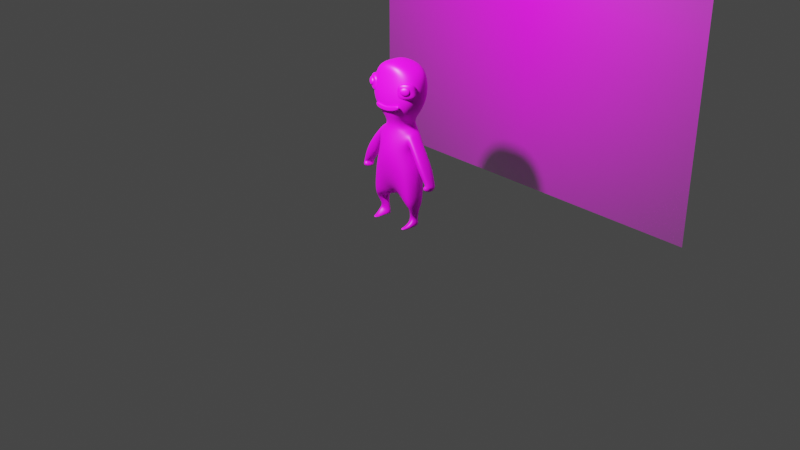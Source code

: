 # Source: clay.blend  (saved by Blender 3.5.10; exported with 4.5.12 LTS)
import bpy
from mathutils import Matrix  # noqa: F401  (used for matrix-valued properties, if any)

bpy.ops.wm.read_factory_settings(use_empty=True)
scene = bpy.context.scene
scene.name = 'Scene'

# ---- collections
col_collection = bpy.data.collections.new('Collection'); scene.collection.children.link(col_collection)

# ---- images (referenced by path relative to the original .blend; pixels are not part of the script)
import os
ASSET_DIR = os.environ.get("B2B_ASSET_DIR", "")  # directory of the original .blend (textures are referenced by path, not embedded)
HERE = os.path.dirname(os.path.abspath(__file__))  # packed textures are extracted next to this script under _unpacked/

def load_image(name, relpath, width, height, colorspace="sRGB"):
    """Load a texture the original file referenced (path relative to the .blend, or extracted next to this script)."""
    p = next((c for c in (os.path.join(HERE, relpath), os.path.join(ASSET_DIR, relpath)) if relpath and os.path.exists(c)), "")
    if p:
        img = bpy.data.images.load(p, check_existing=True)
        img.name = name
    else:  # same state as the original file: an image datablock whose file is absent (Cycles renders it pink)
        img = bpy.data.images.new(name, width, height)
        img.source = "FILE"
        img.filepath = "//" + (relpath or name)
    img.colorspace_settings.name = colorspace
    return img
img_profile_pikmin_red_pikmin_7bf2a8f2_aead314d58b63e27_jpg = load_image('profile-pikmin-red-pikmin.7bf2a8f2.aead314d58b63e27.jpg', 'profile-pikmin-red-pikmin.7bf2a8f2.aead314d58b63e27.jpg', 1024, 1024, 'sRGB')
img_cube_base_color = load_image('Cube Base Color', 'Cube Base Color.png', 1024, 1024, 'sRGB')
img_eyelid_base_color = load_image('eyelid Base Color', 'eyelid Base Color.png', 1024, 1024, 'sRGB')
img_eye_base_color = load_image('eye Base Color', 'eye Base Color.png', 1024, 1024, 'sRGB')
img_smile_base_color = load_image('smile Base Color', 'smile Base Color.png', 1024, 1024, 'sRGB')

# ---- materials (node trees are filled in below, after node groups)
mat_profile_pikmin_red_pikmin_7bf2a8f2_aead314d58b63e27 = bpy.data.materials.new('profile-pikmin-red-pikmin.7bf2a8f2.aead314d58b63e27')
mat_profile_pikmin_red_pikmin_7bf2a8f2_aead314d58b63e27.surface_render_method = 'BLENDED'
mat_profile_pikmin_red_pikmin_7bf2a8f2_aead314d58b63e27.blend_method = 'BLEND'
mat_material_001 = bpy.data.materials.new('Material.001')
mat_material_001.use_transparent_shadow = False
mat_material_002 = bpy.data.materials.new('Material.002')
mat_material_002.use_transparent_shadow = False
mat_material_003 = bpy.data.materials.new('Material.003')
mat_material_003.use_transparent_shadow = False
mat_material_004 = bpy.data.materials.new('Material.004')
mat_material_004.use_transparent_shadow = False

# ---- material node trees
mat_profile_pikmin_red_pikmin_7bf2a8f2_aead314d58b63e27.use_nodes = True; mat_profile_pikmin_red_pikmin_7bf2a8f2_aead314d58b63e27.node_tree.nodes.clear()
_N = mat_profile_pikmin_red_pikmin_7bf2a8f2_aead314d58b63e27.node_tree.nodes; _L = mat_profile_pikmin_red_pikmin_7bf2a8f2_aead314d58b63e27.node_tree.links
n0 = _N.new('ShaderNodeOutputMaterial'); n0.name = 'Material Output'; n0.location = (300, 300)
n1 = _N.new('ShaderNodeTexImage'); n1.name = 'Image Texture'; n1.location = (-200, 300)
n1.image = img_profile_pikmin_red_pikmin_7bf2a8f2_aead314d58b63e27_jpg
n1.extension = 'CLIP'
n2 = _N.new('ShaderNodeBsdfPrincipled'); n2.name = 'Principled BSDF'; n2.location = (0, 300)
n2.distribution = 'GGX'
n2.subsurface_method = 'RANDOM_WALK_SKIN'
n2.inputs[3].default_value = 1.45
n2.inputs[27].default_value = (0.0, 0.0, 0.0, 1.0)
n2.inputs[28].default_value = 1.0
_L.new(n1.outputs[0], n2.inputs[0])
_L.new(n1.outputs[1], n2.inputs[4])
_L.new(n2.outputs[0], n0.inputs[0])
n0.is_active_output = True
mat_material_001.use_nodes = True; mat_material_001.node_tree.nodes.clear()
_N = mat_material_001.node_tree.nodes; _L = mat_material_001.node_tree.links
n0 = _N.new('ShaderNodeBsdfPrincipled'); n0.name = 'Principled BSDF'; n0.location = (10, 300)
n0.distribution = 'GGX'
n0.subsurface_method = 'RANDOM_WALK_SKIN'
n0.inputs[3].default_value = 1.45
n0.inputs[27].default_value = (0.0, 0.0, 0.0, 1.0)
n0.inputs[28].default_value = 1.0
n1 = _N.new('ShaderNodeOutputMaterial'); n1.name = 'Material Output'; n1.location = (300, 300)
n2 = _N.new('ShaderNodeTexImage'); n2.name = 'Image Texture'; n2.location = (-280, 275)
n2.image = img_cube_base_color
_L.new(n0.outputs[0], n1.inputs[0])
_L.new(n2.outputs[0], n0.inputs[0])
n1.is_active_output = True
mat_material_002.use_nodes = True; mat_material_002.node_tree.nodes.clear()
_N = mat_material_002.node_tree.nodes; _L = mat_material_002.node_tree.links
n0 = _N.new('ShaderNodeBsdfPrincipled'); n0.name = 'Principled BSDF'; n0.location = (10, 300)
n0.distribution = 'GGX'
n0.subsurface_method = 'RANDOM_WALK_SKIN'
n0.inputs[3].default_value = 1.45
n0.inputs[27].default_value = (0.0, 0.0, 0.0, 1.0)
n0.inputs[28].default_value = 1.0
n1 = _N.new('ShaderNodeOutputMaterial'); n1.name = 'Material Output'; n1.location = (300, 300)
n2 = _N.new('ShaderNodeTexImage'); n2.name = 'Image Texture'; n2.location = (-280, 275)
n2.image = img_eyelid_base_color
_L.new(n0.outputs[0], n1.inputs[0])
_L.new(n2.outputs[0], n0.inputs[0])
n1.is_active_output = True
mat_material_003.use_nodes = True; mat_material_003.node_tree.nodes.clear()
_N = mat_material_003.node_tree.nodes; _L = mat_material_003.node_tree.links
n0 = _N.new('ShaderNodeBsdfPrincipled'); n0.name = 'Principled BSDF'; n0.location = (10, 300)
n0.distribution = 'GGX'
n0.subsurface_method = 'RANDOM_WALK_SKIN'
n0.inputs[3].default_value = 1.45
n0.inputs[27].default_value = (0.0, 0.0, 0.0, 1.0)
n0.inputs[28].default_value = 1.0
n1 = _N.new('ShaderNodeOutputMaterial'); n1.name = 'Material Output'; n1.location = (300, 300)
n2 = _N.new('ShaderNodeTexImage'); n2.name = 'Image Texture'; n2.location = (-280, 275)
n2.image = img_eye_base_color
_L.new(n0.outputs[0], n1.inputs[0])
_L.new(n2.outputs[0], n0.inputs[0])
n1.is_active_output = True
mat_material_004.use_nodes = True; mat_material_004.node_tree.nodes.clear()
_N = mat_material_004.node_tree.nodes; _L = mat_material_004.node_tree.links
n0 = _N.new('ShaderNodeBsdfPrincipled'); n0.name = 'Principled BSDF'; n0.location = (10, 300)
n0.distribution = 'GGX'
n0.subsurface_method = 'RANDOM_WALK_SKIN'
n0.inputs[3].default_value = 1.45
n0.inputs[27].default_value = (0.0, 0.0, 0.0, 1.0)
n0.inputs[28].default_value = 1.0
n1 = _N.new('ShaderNodeOutputMaterial'); n1.name = 'Material Output'; n1.location = (300, 300)
n2 = _N.new('ShaderNodeTexImage'); n2.name = 'Image Texture'; n2.location = (-280, 275)
n2.image = img_smile_base_color
_L.new(n0.outputs[0], n1.inputs[0])
_L.new(n2.outputs[0], n0.inputs[0])
n1.is_active_output = True

# ---- world
world_world = bpy.data.worlds.new('World'); scene.world = world_world
world_world.use_nodes = True; world_world.node_tree.nodes.clear()
_N = world_world.node_tree.nodes; _L = world_world.node_tree.links
n0 = _N.new('ShaderNodeOutputWorld'); n0.name = 'World Output'; n0.location = (300, 300)
n1 = _N.new('ShaderNodeBackground'); n1.name = 'Background'; n1.location = (10, 300)
n1.inputs[0].default_value = (0.05088, 0.05088, 0.05088, 1.0)
_L.new(n1.outputs[0], n0.inputs[0])
n0.is_active_output = True
world_world.color = (0.05088, 0.05088, 0.05088)
world_world.use_sun_shadow = False
world_world.sun_shadow_jitter_overblur = 0.0

# ---- cameras
cam_camera = bpy.data.cameras.new('Camera')
cam_camera.clip_end = 100.0
cam_camera.ortho_scale = 7.314

# ---- lights
light_light = bpy.data.lights.new('Light', 'POINT')
light_light.transmission_factor = 0.0
light_light.energy = 1000.0
light_light.shadow_soft_size = 0.1
light_light.shadow_maximum_resolution = 0.006
light_light.use_absolute_resolution = True

# ---- meshes
me_profile_pikmin_red_pikmin_7bf2a8f2_aead314d58b63e27 = bpy.data.meshes.new('profile-pikmin-red-pikmin.7bf2a8f2.aead314d58b63e27')
me_profile_pikmin_red_pikmin_7bf2a8f2_aead314d58b63e27.from_pydata([(-0.5, -0.5, 0.0), (0.5, -0.5, 0.0), (-0.5, 0.5, 0.0), (0.5, 0.5, 0.0)], [], [(0, 1, 3, 2)])
_uv = me_profile_pikmin_red_pikmin_7bf2a8f2_aead314d58b63e27.uv_layers.new(name='UVMap')
_uv.uv.foreach_set('vector', [0.0, 0.0, 1.0, 0.0, 1.0, 1.0, 0.0, 1.0])
me_profile_pikmin_red_pikmin_7bf2a8f2_aead314d58b63e27.materials.append(mat_profile_pikmin_red_pikmin_7bf2a8f2_aead314d58b63e27)
me_profile_pikmin_red_pikmin_7bf2a8f2_aead314d58b63e27.update()
me_cube_001 = bpy.data.meshes.new('Cube.001')
me_cube_001.from_pydata([(0.0, -0.01352, -0.775), (0.0, -0.1483, -0.03492), (0.0, 0.1351, 0.002616), (0.287, -0.2088, -0.7103), (0.195, -0.05541, -0.02387), (0.2838, 0.2079, -0.7131), (0.1798, 0.1414, -0.03454), (0.0, -0.1798, -0.4322), (0.0, 0.2283, -0.4734), (0.264, 0.153, -0.416), (0.264, -0.1427, -0.4134), (0.1087, 0.01994, -1.027), (0.2373, 0.07767, -0.9432), (0.2396, -0.04851, -0.9121), (0.1246, 0.005851, -0.8803), (0.2599, -0.08533, -0.8696), (0.2614, 0.07762, -0.875), (0.1586, 0.05402, -1.046), (0.238, 0.05643, -1.017), (0.2846, -0.004387, -1.031), (0.0, -0.1925, -0.1989), (0.0, 0.1799, -0.2792), (0.2337, 0.1253, -0.2688), (0.1843, -0.1201, -0.2114), (0.227, 0.08825, -0.06898), (0.1972, -0.07022, -0.02367), (0.2431, 0.06754, -0.2026), (0.1793, -0.06042, -0.1461), (0.3867, 0.1144, -0.3206), (0.4029, -0.1376, -0.2689), (0.3545, 0.07669, -0.4411), (0.2821, -0.04216, -0.4026), (0.4635, 0.06801, -0.5274), (0.4887, -0.04403, -0.5127), (0.4021, 0.05086, -0.509), (0.4175, -0.08159, -0.4864), (0.2713, -0.1443, -0.7959), (0.1316, -0.009096, -0.7926), (0.2562, 0.1364, -0.7934), (0.1497, -0.1213, -1.02), (0.233, -0.1043, -0.9876), (0.233, -0.1011, -1.038), (0.1687, -0.1598, -1.013), (0.2158, -0.1598, -0.9984), (0.2158, -0.1597, -1.027), (0.1837, 0.07318, -0.7897), (0.0, -0.1116, 0.05211), (0.0, 0.112, 0.04309), (0.1895, 0.1062, 0.04843), (0.1033, -0.09834, -0.0155), (0.0, -0.161, 0.101), (0.0, 0.1117, 0.1345), (0.1858, 0.108, 0.1054), (0.139, -0.04629, 0.07659), (0.0, -0.2208, 0.2679), (0.0, 0.2003, 0.2589), (0.2958, 0.1996, 0.2648), (0.3026, -0.1764, 0.2493), (0.0, -0.1714, 0.5845), (0.0, 0.2089, 0.5661), (0.2876, 0.2137, 0.5676), (0.2876, -0.1195, 0.5684), (0.0, -0.1456, 0.6625), (0.0, 0.1337, 0.6692), (0.06694, 0.1371, 0.6579), (0.07717, -0.1162, 0.6577), (0.4637, 0.06832, -0.5333), (0.4841, -0.04821, -0.5176), (0.4008, 0.04777, -0.5143), (0.4132, -0.08571, -0.4911), (0.4597, 0.05958, -0.5887), (0.4721, -0.07405, -0.5655), (0.3509, 0.006827, -0.5544), (0.4012, -0.1115, -0.539)], [], [(21, 2, 6, 22), (4, 23, 27, 25), (23, 4, 1, 20), (15, 14, 11, 13), (3, 10, 7, 0), (5, 9, 10, 3), (0, 8, 9, 5), (12, 13, 19, 18), (14, 16, 12, 11), (16, 15, 13, 12), (38, 36, 15, 16), (37, 45, 38, 16, 14), (36, 37, 14, 15), (17, 18, 19, 11), (11, 19, 41, 39), (11, 12, 18, 17), (10, 23, 20, 7), (9, 22, 23, 10), (8, 21, 22, 9), (25, 27, 31, 29), (6, 4, 25, 24), (23, 22, 26, 27), (22, 6, 24, 26), (31, 30, 34, 35), (24, 25, 29, 28), (27, 26, 30, 31), (26, 24, 28, 30), (35, 34, 68, 69), (30, 28, 32, 34), (29, 31, 35, 33), (28, 29, 33, 32), (3, 0, 37, 36), (0, 5, 38, 45, 37), (5, 3, 36, 38), (41, 40, 43, 44), (19, 13, 40, 41), (13, 11, 39, 40), (43, 42, 44), (40, 39, 42, 43), (39, 41, 44, 42), (1, 4, 49, 46), (6, 2, 47, 48), (4, 6, 48, 49), (50, 53, 57, 54), (46, 49, 53, 50), (48, 47, 51, 52), (49, 48, 52, 53), (56, 55, 59, 60), (52, 51, 55, 56), (53, 52, 56, 57), (61, 60, 64, 65), (57, 56, 60, 61), (54, 57, 61, 58), (64, 63, 62, 65), (58, 61, 65, 62), (60, 59, 63, 64), (69, 68, 72, 73), (34, 32, 66, 68), (33, 35, 69, 67), (32, 33, 67, 66), (72, 70, 71, 73), (68, 66, 70, 72), (67, 69, 73, 71), (66, 67, 71, 70)])
me_cube_001.polygons.foreach_set('use_smooth', [True] * 64)
_uv = me_cube_001.uv_layers.new(name='UVMap')
_uv.uv.foreach_set('vector', [0.6464, 0.1283, 0.6469, 0.2872, 0.5428, 0.2638, 0.5085, 0.1444, 0.1018, 0.6032, 0.06475, 0.4939, 0.09926, 0.5319, 0.09322, 0.6033, 0.4025, 0.3292, 0.4179, 0.4416, 0.2949, 0.4325, 0.2885, 0.3349, 0.4909, 0.8974, 0.5546, 0.9006, 0.5546, 0.9844, 0.4954, 0.9196, 0.4473, 0.03353, 0.444, 0.2097, 0.2898, 0.2011, 0.3124, 0.01437, 0.2566, 0.2043, 0.2239, 0.3766, 0.05202, 0.3773, 0.01437, 0.2048, 0.8577, 0.05591, 0.8577, 0.2803, 0.7342, 0.2843, 0.6757, 0.1636, 0.1816, 0.06972, 0.1081, 0.0875, 0.134, 0.01891, 0.1694, 0.02683, 0.9633, 0.2139, 0.8864, 0.2049, 0.8959, 0.1682, 0.9633, 0.1332, 0.1813, 0.1096, 0.08658, 0.1123, 0.1081, 0.0875, 0.1816, 0.06972, 0.2152, 0.1571, 0.0521, 0.1551, 0.08658, 0.1123, 0.1813, 0.1096, 0.7833, 0.05053, 0.742, 0.08055, 0.6919, 0.1012, 0.688, 0.0428, 0.7732, 0.01437, 0.738, 0.7651, 0.7299, 0.8777, 0.7049, 0.8863, 0.6998, 0.7919, 0.8979, 0.8999, 0.8615, 0.8819, 0.8428, 0.8424, 0.9328, 0.889, 0.9328, 0.889, 0.8428, 0.8424, 0.8825, 0.8019, 0.9328, 0.805, 0.9856, 0.391, 0.9856, 0.4822, 0.9499, 0.4593, 0.9649, 0.4194, 0.444, 0.2097, 0.4025, 0.3292, 0.2885, 0.3349, 0.2898, 0.2011, 0.2239, 0.3766, 0.2075, 0.4618, 0.06475, 0.4939, 0.05202, 0.3773, 0.647, 0.01437, 0.6464, 0.1283, 0.5085, 0.1444, 0.4909, 0.05992, 0.8855, 0.744, 0.8488, 0.684, 0.8428, 0.5238, 0.9212, 0.5639, 0.2163, 0.5973, 0.1018, 0.6032, 0.09322, 0.6033, 0.1854, 0.5777, 0.06475, 0.4939, 0.2075, 0.4618, 0.1737, 0.5002, 0.09926, 0.5319, 0.2075, 0.4618, 0.2163, 0.5973, 0.1854, 0.5777, 0.1737, 0.5002, 0.9625, 0.1044, 0.8877, 0.06873, 0.8864, 0.03103, 0.9625, 0.01437, 0.1854, 0.5777, 0.09322, 0.6033, 0.0544, 0.4628, 0.2011, 0.4333, 0.8141, 0.6629, 0.7542, 0.6372, 0.7501, 0.4949, 0.8141, 0.5169, 0.7542, 0.6372, 0.7278, 0.7056, 0.6998, 0.544, 0.7501, 0.4949, 0.4122, 0.9406, 0.4013, 0.8639, 0.4046, 0.8648, 0.4164, 0.9416, 0.7501, 0.4949, 0.6998, 0.544, 0.7233, 0.4185, 0.7519, 0.4444, 0.9212, 0.5639, 0.8428, 0.5238, 0.8855, 0.4461, 0.9212, 0.4147, 0.2011, 0.4333, 0.0544, 0.4628, 0.1093, 0.3223, 0.1745, 0.3138, 0.7798, 0.7343, 0.7798, 0.9354, 0.7299, 0.8777, 0.738, 0.7651, 0.8577, 0.05591, 0.6757, 0.1636, 0.6919, 0.1012, 0.742, 0.08055, 0.7833, 0.05053, 0.2566, 0.2043, 0.01437, 0.2048, 0.0521, 0.1551, 0.2152, 0.1571, 0.0779, 0.01437, 0.07589, 0.0434, 0.04368, 0.03677, 0.04385, 0.02007, 0.134, 0.01891, 0.1081, 0.0875, 0.07589, 0.0434, 0.0779, 0.01437, 0.3725, 0.8639, 0.3725, 0.9723, 0.3026, 0.9231, 0.3254, 0.8836, 0.6757, 0.3396, 0.6832, 0.313, 0.6923, 0.3396, 0.3254, 0.8836, 0.3026, 0.9231, 0.2853, 0.9048, 0.2922, 0.8818, 0.9328, 0.805, 0.8825, 0.8019, 0.902, 0.7727, 0.9297, 0.7799, 0.2949, 0.4325, 0.4179, 0.4416, 0.3602, 0.4452, 0.3001, 0.4852, 0.5428, 0.2638, 0.6469, 0.2872, 0.6461, 0.3142, 0.5362, 0.316, 0.1018, 0.6032, 0.2163, 0.5973, 0.1956, 0.6456, 0.07698, 0.6069, 0.2933, 0.5102, 0.3877, 0.5012, 0.4622, 0.5892, 0.2853, 0.6025, 0.3001, 0.4852, 0.3602, 0.4452, 0.3877, 0.5012, 0.2933, 0.5102, 0.5362, 0.316, 0.6461, 0.3142, 0.647, 0.3622, 0.539, 0.3455, 0.07698, 0.6069, 0.1956, 0.6456, 0.1965, 0.6786, 0.1069, 0.661, 0.6711, 0.6748, 0.4999, 0.6802, 0.4909, 0.5216, 0.6573, 0.52, 0.5972, 0.765, 0.582, 0.8687, 0.4933, 0.8687, 0.4909, 0.7089, 0.1069, 0.661, 0.1965, 0.6786, 0.2491, 0.7727, 0.03065, 0.7627, 0.6711, 0.4354, 0.6573, 0.52, 0.5301, 0.455, 0.5466, 0.391, 0.03065, 0.7627, 0.2491, 0.7727, 0.2566, 0.9486, 0.0629, 0.9482, 0.2853, 0.6025, 0.4622, 0.5892, 0.4622, 0.7774, 0.2927, 0.7885, 0.6323, 0.712, 0.6521, 0.7089, 0.6521, 0.8697, 0.6259, 0.858, 0.2927, 0.7885, 0.4622, 0.7774, 0.3441, 0.833, 0.2964, 0.8352, 0.6573, 0.52, 0.4909, 0.5216, 0.4912, 0.4487, 0.5301, 0.455, 0.4164, 0.9416, 0.4046, 0.8648, 0.4465, 0.8735, 0.4465, 0.9485, 0.7519, 0.4444, 0.7233, 0.4185, 0.7243, 0.4158, 0.7545, 0.442, 0.9212, 0.4147, 0.8855, 0.4461, 0.8816, 0.4447, 0.917, 0.4133, 0.1745, 0.3138, 0.1093, 0.3223, 0.1069, 0.3194, 0.1747, 0.3104, 0.9588, 0.3176, 0.8864, 0.3228, 0.9102, 0.2481, 0.9588, 0.2426, 0.7545, 0.442, 0.7243, 0.4158, 0.7398, 0.391, 0.7977, 0.4341, 0.917, 0.4133, 0.8816, 0.4447, 0.8602, 0.4223, 0.8956, 0.391, 0.1747, 0.3104, 0.1069, 0.3194, 0.09206, 0.2913, 0.1698, 0.2781])
me_cube_001.materials.append(mat_material_001)
me_cube_001.update()
me_cube = bpy.data.meshes.new('Cube')
me_cube.from_pydata([(-0.1353, -0.1825, 1.345), (-0.1353, -0.1825, 1.511), (-0.1277, -0.1206, 1.343), (-0.1353, -0.1211, 1.517), (-0.2804, -0.1376, 1.366), (-0.2804, -0.1376, 1.544), (-0.3219, -0.006182, 1.336), (-0.2658, 0.01247, 1.518), (-0.1353, -0.1825, 1.425), (-0.1353, -0.1211, 1.425), (-0.2977, 0.01141, 1.422), (-0.2804, -0.1376, 1.452)], [], [(8, 1, 3, 9), (9, 3, 7, 10), (10, 7, 5, 11), (11, 5, 1, 8), (2, 6, 4, 0), (7, 3, 1, 5), (4, 11, 8, 0), (6, 10, 11, 4), (2, 9, 10, 6), (0, 8, 9, 2)])
me_cube.polygons.foreach_set('use_smooth', [True] * 10)
_uv = me_cube.uv_layers.new(name='UVMap')
_uv.uv.foreach_set('vector', [0.2283, 0.5634, 0.04463, 0.5634, 0.018, 0.4804, 0.2153, 0.4804, 0.2153, 0.4804, 0.018, 0.4804, 0.009628, 0.07925, 0.2203, 0.02682, 0.7929, 0.2071, 0.7592, 0.4195, 0.4342, 0.4195, 0.4623, 0.2252, 0.763, 0.6695, 0.763, 0.8684, 0.4342, 0.7965, 0.4342, 0.6114, 0.9904, 0.4937, 0.9904, 0.9814, 0.7823, 0.7585, 0.8688, 0.4387, 0.009628, 0.9725, 0.2102, 0.6224, 0.3356, 0.5827, 0.3356, 0.9184, 0.763, 0.4841, 0.763, 0.6695, 0.4342, 0.6114, 0.4342, 0.4387, 0.7871, 0.009628, 0.7929, 0.2071, 0.4623, 0.2252, 0.4886, 0.04413, 0.3907, 0.4928, 0.2153, 0.4804, 0.2203, 0.02682, 0.4149, 0.009628, 0.3995, 0.5634, 0.2283, 0.5634, 0.2153, 0.4804, 0.3907, 0.4928])
me_cube.materials.append(mat_material_002)
me_cube.update()
me_cube_002 = bpy.data.meshes.new('Cube.002')
me_cube_002.from_pydata([(-0.1679, -0.09215, 1.502), (-0.1679, -0.09215, 1.396), (-0.1721, -0.2072, 1.5), (-0.1721, -0.2072, 1.394), (-0.2736, -0.09215, 1.502), (-0.2736, -0.09215, 1.396), (-0.2814, -0.1421, 1.493), (-0.2814, -0.1421, 1.387)], [], [(0, 1, 3, 2), (2, 3, 7, 6), (6, 7, 5, 4), (4, 5, 1, 0), (2, 6, 4, 0), (7, 3, 1, 5)])
_uv = me_cube_002.uv_layers.new(name='UVMap')
_uv.uv.foreach_set('vector', [0.9906, 0.3522, 0.6818, 0.3458, 0.6818, 0.00933, 0.9906, 0.01573, 0.3177, 0.3983, 0.00933, 0.3816, 0.00933, 0.00933, 0.3177, 0.02598, 0.00933, 0.7258, 0.00933, 0.4169, 0.1569, 0.444, 0.1569, 0.7528, 0.6818, 0.3709, 0.9907, 0.3709, 0.9907, 0.6798, 0.6818, 0.6798, 0.6632, 0.7002, 0.3364, 0.5226, 0.3549, 0.3746, 0.6632, 0.3641, 0.3364, 0.187, 0.6632, 0.00933, 0.6632, 0.3455, 0.3549, 0.335])
me_cube_002.materials.append(mat_material_003)
me_cube_002.update()
me_cube_003 = bpy.data.meshes.new('Cube.003')
me_cube_003.from_pydata([(0.1778, -0.1445, 1.258), (0.1749, -0.1445, 1.279), (0.1778, -0.1918, 1.258), (0.1778, -0.1918, 1.307), (-0.1261, -0.1445, 1.227), (-0.1261, -0.1445, 1.276), (-0.1261, -0.1918, 1.227), (-0.1261, -0.1918, 1.276), (0.1778, -0.1681, 1.258), (0.1749, -0.1445, 1.255), (0.1778, -0.1681, 1.307), (0.1778, -0.1918, 1.283), (0.01461, -0.1918, 1.201), (0.01461, -0.1918, 1.251), (-0.1261, -0.1918, 1.251), (-0.1261, -0.1681, 1.227), (-0.1261, -0.1681, 1.276), (-0.1261, -0.1445, 1.251), (0.01461, -0.1445, 1.201), (0.01461, -0.1445, 1.251), (0.01461, -0.1681, 1.251), (0.01461, -0.1681, 1.201), (0.01461, -0.1445, 1.226), (-0.1261, -0.1681, 1.251), (0.01461, -0.1918, 1.226), (0.1778, -0.1681, 1.283)], [], [(25, 10, 3, 11), (24, 13, 7, 14), (23, 16, 5, 17), (22, 19, 1, 9), (21, 15, 4, 18), (20, 10, 1, 19), (16, 20, 19, 5), (7, 13, 20, 16), (13, 3, 10, 20), (8, 21, 18, 0), (2, 12, 21, 8), (12, 6, 15, 21), (18, 22, 9, 0), (4, 17, 22, 18), (17, 5, 19, 22), (15, 23, 17, 4), (6, 14, 23, 15), (14, 7, 16, 23), (12, 24, 14, 6), (2, 11, 24, 12), (11, 3, 13, 24), (8, 25, 11, 2), (0, 9, 25, 8), (9, 1, 10, 25)])
_uv = me_cube_003.uv_layers.new(name='UVMap')
_uv.uv.foreach_set('vector', [0.9228, 0.08046, 0.9228, 0.009699, 0.9905, 0.009547, 0.9905, 0.08031, 0.07998, 0.498, 0.1504, 0.4908, 0.2639, 0.8841, 0.1934, 0.8913, 0.9224, 0.2503, 0.9224, 0.3211, 0.8546, 0.3211, 0.8546, 0.2503, 0.3538, 0.4123, 0.4246, 0.413, 0.5016, 0.8726, 0.4308, 0.8719, 0.7677, 0.4055, 0.7677, 0.009547, 0.8355, 0.009547, 0.8355, 0.4055, 0.5862, 0.3784, 0.6152, 0.8717, 0.5295, 0.8443, 0.5207, 0.3816, 0.6152, 0.01281, 0.5862, 0.3784, 0.5207, 0.3816, 0.5497, 0.01608, 0.6808, 0.009547, 0.6518, 0.3751, 0.5862, 0.3784, 0.6152, 0.01281, 0.6518, 0.3751, 0.6808, 0.8684, 0.6152, 0.8717, 0.5862, 0.3784, 0.7677, 0.8838, 0.7677, 0.4055, 0.8355, 0.4055, 0.8355, 0.8838, 0.6999, 0.8838, 0.6999, 0.4055, 0.7677, 0.4055, 0.7677, 0.8838, 0.6999, 0.4055, 0.6999, 0.009547, 0.7677, 0.009547, 0.7677, 0.4055, 0.283, 0.4116, 0.3538, 0.4123, 0.4308, 0.8719, 0.44, 0.8804, 0.36, 0.009547, 0.4308, 0.01028, 0.3538, 0.4123, 0.283, 0.4116, 0.4308, 0.01028, 0.5016, 0.01102, 0.4246, 0.413, 0.3538, 0.4123, 0.9224, 0.1795, 0.9224, 0.2503, 0.8546, 0.2503, 0.8546, 0.1795, 0.9902, 0.1795, 0.9902, 0.2503, 0.9224, 0.2503, 0.9224, 0.1795, 0.9902, 0.2503, 0.9902, 0.3211, 0.9224, 0.3211, 0.9224, 0.2503, 0.009547, 0.5052, 0.07998, 0.498, 0.1934, 0.8913, 0.123, 0.8985, 0.123, 0.02397, 0.1934, 0.01676, 0.07998, 0.498, 0.009547, 0.5052, 0.1934, 0.01676, 0.2639, 0.009547, 0.1504, 0.4908, 0.07998, 0.498, 0.9228, 0.1512, 0.9228, 0.08046, 0.9905, 0.08031, 0.9905, 0.1511, 0.8551, 0.1514, 0.8546, 0.1604, 0.9228, 0.08046, 0.9228, 0.1512, 0.8546, 0.1604, 0.8546, 0.0896, 0.9228, 0.009699, 0.9228, 0.08046])
me_cube_003.materials.append(mat_material_004)
me_cube_003.update()

# ---- objects
ob_light = bpy.data.objects.new('Light', light_light)
ob_camera = bpy.data.objects.new('Camera', cam_camera)
ob_profile_pikmin_red_pikmin_7bf2a8f2_aead314d58b63e27 = bpy.data.objects.new('profile-pikmin-red-pikmin.7bf2a8f2.aead314d58b63e27', me_profile_pikmin_red_pikmin_7bf2a8f2_aead314d58b63e27)
ob_cube = bpy.data.objects.new('Cube', me_cube_001)
ob_cube_001 = bpy.data.objects.new('Cube.001', me_cube)
ob_cube_002 = bpy.data.objects.new('Cube.002', me_cube_002)
ob_cube_003 = bpy.data.objects.new('Cube.003', me_cube_003)

# ---- transforms, parenting, visibility, modifiers, constraints
ob_light.location = (0.1786, -2.172, 3.59)
ob_light.rotation_euler = (0.6503, 0.05522, 1.866)
ob_light.lock_rotations_4d = False
ob_light.empty_display_type = 'ARROWS'
ob_light.color = (0.0, 0.0, 0.0, 0.0)
ob_light.lineart.crease_threshold = 0.0
ob_camera.location = (7.359, -6.926, 4.958)
ob_camera.rotation_euler = (1.109, 0.0, 0.8149)
ob_camera.lock_rotations_4d = False
ob_camera.empty_display_type = 'ARROWS'
ob_camera.color = (0.0, 0.0, 0.0, 0.0)
ob_camera.display_type = 'WIRE'
ob_camera.lineart.crease_threshold = 0.0
ob_profile_pikmin_red_pikmin_7bf2a8f2_aead314d58b63e27.location = (0.0, 1.86, 1.956)
ob_profile_pikmin_red_pikmin_7bf2a8f2_aead314d58b63e27.rotation_euler = (1.571, 0.0, 3.142)
ob_profile_pikmin_red_pikmin_7bf2a8f2_aead314d58b63e27.scale = (4.279, 4.279, 4.279)
ob_cube.location = (0.0, 0.0, 1.017)
ob_cube.display_type = 'SOLID'
_m = ob_cube.modifiers.new('Mirror', 'MIRROR')
_m.use_clip = True
_m = ob_cube.modifiers.new('Subdivision', 'SUBSURF')
_m.levels = 4
_m.render_levels = 4
ob_cube_001.location = (0.0, 0.0, 0.0)
ob_cube_001.display_type = 'SOLID'
_m = ob_cube_001.modifiers.new('Subdivision', 'SUBSURF')
_m.levels = 6
_m.render_levels = 6
_m = ob_cube_001.modifiers.new('Mirror', 'MIRROR')
ob_cube_002.location = (0.0, 0.0, 0.0)
_m = ob_cube_002.modifiers.new('Subdivision', 'SUBSURF')
_m.levels = 6
_m.render_levels = 6
_m = ob_cube_002.modifiers.new('Mirror', 'MIRROR')
ob_cube_003.location = (0.0, 0.0, 0.0)
_m = ob_cube_003.modifiers.new('Subdivision', 'SUBSURF')
_m.levels = 6
_m.render_levels = 6

# ---- collection membership
col_collection.objects.link(ob_light)
col_collection.objects.link(ob_camera)
col_collection.objects.link(ob_profile_pikmin_red_pikmin_7bf2a8f2_aead314d58b63e27)
col_collection.objects.link(ob_cube)
col_collection.objects.link(ob_cube_001)
col_collection.objects.link(ob_cube_002)
col_collection.objects.link(ob_cube_003)

# ---- scene / render settings (as saved in the file)
scene.camera = ob_camera
scene.frame_start = 1; scene.frame_end = 250; scene.frame_set(1)
scene.render.engine = 'BLENDER_EEVEE_NEXT'
scene.cycles.sampling_pattern = 'TABULATED_SOBOL'
scene.view_settings.view_transform = 'Filmic'
bpy.context.view_layer.update()
